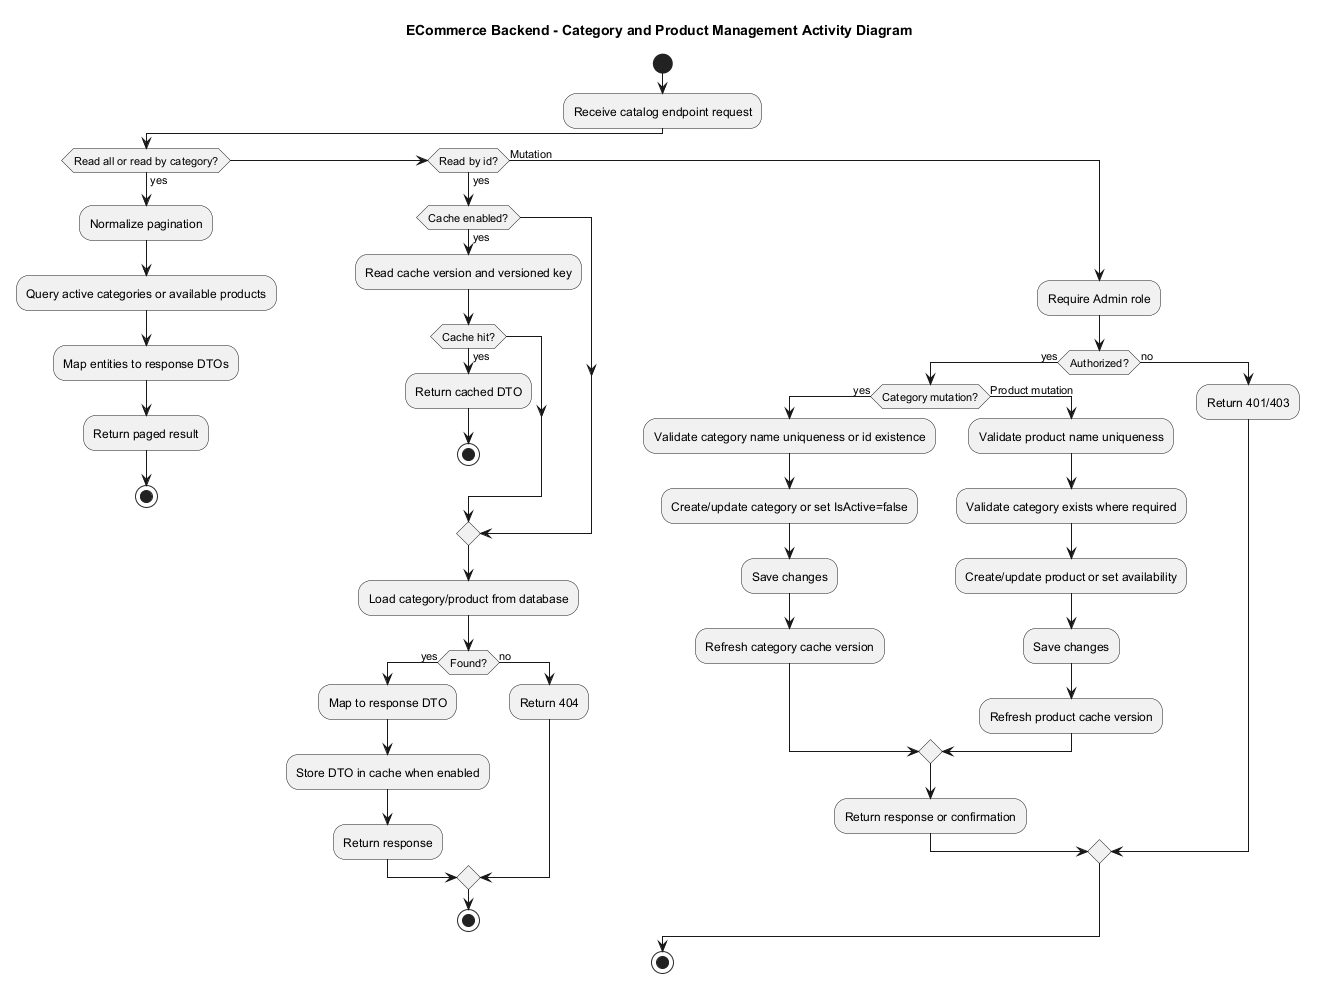

The diagram above was rendered by PlantUML. Its source (embedded in the PNG):
@startuml
title ECommerce Backend - Category and Product Management Activity Diagram

skinparam shadowing false

start
:Receive catalog endpoint request;
if (Read all or read by category?) then (yes)
  :Normalize pagination;
  :Query active categories or available products;
  :Map entities to response DTOs;
  :Return paged result;
  stop
elseif (Read by id?) then (yes)
  if (Cache enabled?) then (yes)
    :Read cache version and versioned key;
    if (Cache hit?) then (yes)
      :Return cached DTO;
      stop
    endif
  endif
  :Load category/product from database;
  if (Found?) then (yes)
    :Map to response DTO;
    :Store DTO in cache when enabled;
    :Return response;
  else (no)
    :Return 404;
  endif
  stop
else (Mutation)
  :Require Admin role;
  if (Authorized?) then (yes)
    if (Category mutation?) then (yes)
      :Validate category name uniqueness or id existence;
      :Create/update category or set IsActive=false;
      :Save changes;
      :Refresh category cache version;
    else (Product mutation)
      :Validate product name uniqueness;
      :Validate category exists where required;
      :Create/update product or set availability;
      :Save changes;
      :Refresh product cache version;
    endif
    :Return response or confirmation;
  else (no)
    :Return 401/403;
  endif
endif
stop

@enduml